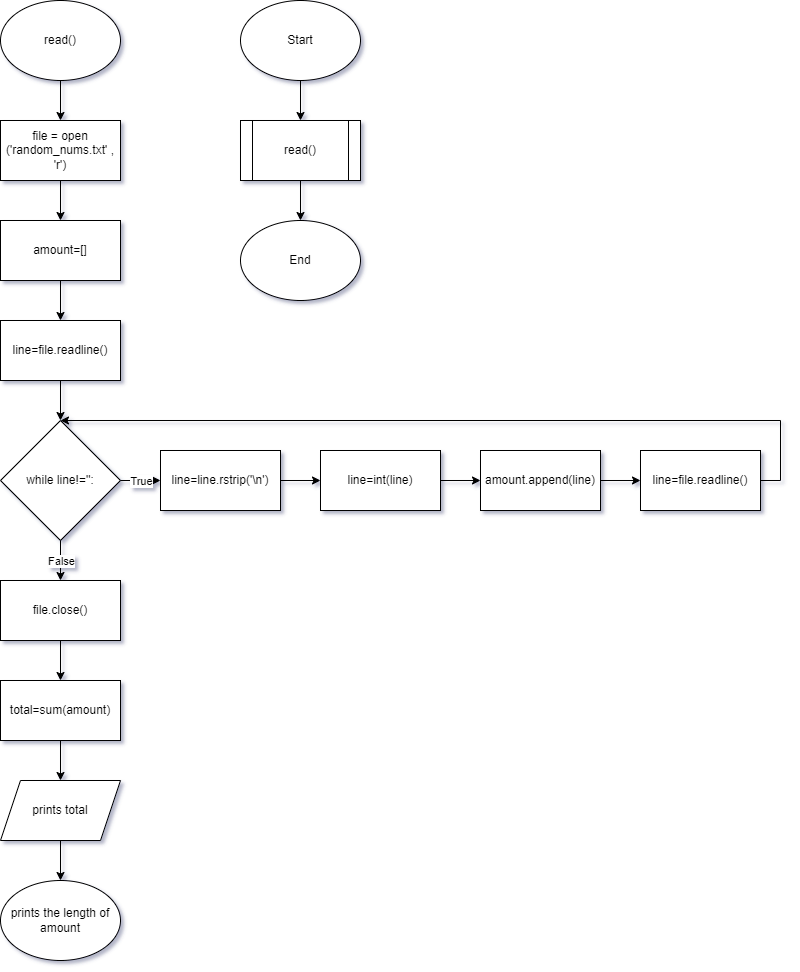

The diagram above was exported from draw.io. Its source (the exported page's mxGraphModel, read from the mxfile embedded in the PNG):
<mxGraphModel dx="1022" dy="649" grid="1" gridSize="10" guides="1" tooltips="1" connect="1" arrows="1" fold="1" page="1" pageScale="1" pageWidth="850" pageHeight="1100" math="0" shadow="0">
  <root>
    <mxCell id="0" />
    <mxCell id="1" parent="0" />
    <mxCell id="qOnjTfi0T6VjVF0t4uBN-3" value="" style="edgeStyle=orthogonalEdgeStyle;rounded=0;orthogonalLoop=1;jettySize=auto;html=1;" edge="1" parent="1" source="qOnjTfi0T6VjVF0t4uBN-1" target="qOnjTfi0T6VjVF0t4uBN-2">
      <mxGeometry relative="1" as="geometry" />
    </mxCell>
    <mxCell id="qOnjTfi0T6VjVF0t4uBN-1" value="Start" style="ellipse;whiteSpace=wrap;html=1;" vertex="1" parent="1">
      <mxGeometry x="360" width="120" height="80" as="geometry" />
    </mxCell>
    <mxCell id="qOnjTfi0T6VjVF0t4uBN-5" value="" style="edgeStyle=orthogonalEdgeStyle;rounded=0;orthogonalLoop=1;jettySize=auto;html=1;" edge="1" parent="1" source="qOnjTfi0T6VjVF0t4uBN-2" target="qOnjTfi0T6VjVF0t4uBN-4">
      <mxGeometry relative="1" as="geometry" />
    </mxCell>
    <mxCell id="qOnjTfi0T6VjVF0t4uBN-2" value="read()" style="shape=process;whiteSpace=wrap;html=1;backgroundOutline=1;" vertex="1" parent="1">
      <mxGeometry x="360" y="120" width="120" height="60" as="geometry" />
    </mxCell>
    <mxCell id="qOnjTfi0T6VjVF0t4uBN-4" value="End" style="ellipse;whiteSpace=wrap;html=1;" vertex="1" parent="1">
      <mxGeometry x="360" y="220" width="120" height="80" as="geometry" />
    </mxCell>
    <mxCell id="qOnjTfi0T6VjVF0t4uBN-8" value="" style="edgeStyle=orthogonalEdgeStyle;rounded=0;orthogonalLoop=1;jettySize=auto;html=1;" edge="1" parent="1" source="qOnjTfi0T6VjVF0t4uBN-6" target="qOnjTfi0T6VjVF0t4uBN-7">
      <mxGeometry relative="1" as="geometry" />
    </mxCell>
    <mxCell id="qOnjTfi0T6VjVF0t4uBN-6" value="read()" style="ellipse;whiteSpace=wrap;html=1;" vertex="1" parent="1">
      <mxGeometry x="120" width="120" height="80" as="geometry" />
    </mxCell>
    <mxCell id="qOnjTfi0T6VjVF0t4uBN-11" value="" style="edgeStyle=orthogonalEdgeStyle;rounded=0;orthogonalLoop=1;jettySize=auto;html=1;" edge="1" parent="1" source="qOnjTfi0T6VjVF0t4uBN-7" target="qOnjTfi0T6VjVF0t4uBN-9">
      <mxGeometry relative="1" as="geometry" />
    </mxCell>
    <mxCell id="qOnjTfi0T6VjVF0t4uBN-7" value="file = open ('random_nums.txt' , 'r')" style="rounded=0;whiteSpace=wrap;html=1;" vertex="1" parent="1">
      <mxGeometry x="120" y="120" width="120" height="60" as="geometry" />
    </mxCell>
    <mxCell id="qOnjTfi0T6VjVF0t4uBN-12" value="" style="edgeStyle=orthogonalEdgeStyle;rounded=0;orthogonalLoop=1;jettySize=auto;html=1;" edge="1" parent="1" source="qOnjTfi0T6VjVF0t4uBN-9" target="qOnjTfi0T6VjVF0t4uBN-10">
      <mxGeometry relative="1" as="geometry" />
    </mxCell>
    <mxCell id="qOnjTfi0T6VjVF0t4uBN-9" value="amount=[]" style="rounded=0;whiteSpace=wrap;html=1;" vertex="1" parent="1">
      <mxGeometry x="120" y="220" width="120" height="60" as="geometry" />
    </mxCell>
    <mxCell id="qOnjTfi0T6VjVF0t4uBN-15" value="" style="edgeStyle=orthogonalEdgeStyle;rounded=0;orthogonalLoop=1;jettySize=auto;html=1;" edge="1" parent="1" source="qOnjTfi0T6VjVF0t4uBN-10" target="qOnjTfi0T6VjVF0t4uBN-13">
      <mxGeometry relative="1" as="geometry" />
    </mxCell>
    <mxCell id="qOnjTfi0T6VjVF0t4uBN-10" value="line=file.readline()" style="rounded=0;whiteSpace=wrap;html=1;" vertex="1" parent="1">
      <mxGeometry x="120" y="320" width="120" height="60" as="geometry" />
    </mxCell>
    <mxCell id="qOnjTfi0T6VjVF0t4uBN-13" value="while line!='':" style="rhombus;whiteSpace=wrap;html=1;" vertex="1" parent="1">
      <mxGeometry x="120" y="420" width="120" height="120" as="geometry" />
    </mxCell>
    <mxCell id="qOnjTfi0T6VjVF0t4uBN-21" value="" style="edgeStyle=orthogonalEdgeStyle;rounded=0;orthogonalLoop=1;jettySize=auto;html=1;" edge="1" parent="1" source="qOnjTfi0T6VjVF0t4uBN-14" target="qOnjTfi0T6VjVF0t4uBN-18">
      <mxGeometry relative="1" as="geometry" />
    </mxCell>
    <mxCell id="qOnjTfi0T6VjVF0t4uBN-14" value="line=line.rstrip('\n')" style="rounded=0;whiteSpace=wrap;html=1;" vertex="1" parent="1">
      <mxGeometry x="280" y="450" width="120" height="60" as="geometry" />
    </mxCell>
    <mxCell id="qOnjTfi0T6VjVF0t4uBN-16" value="" style="endArrow=classic;html=1;rounded=0;exitX=1;exitY=0.5;exitDx=0;exitDy=0;entryX=0;entryY=0.5;entryDx=0;entryDy=0;" edge="1" parent="1" source="qOnjTfi0T6VjVF0t4uBN-13" target="qOnjTfi0T6VjVF0t4uBN-14">
      <mxGeometry relative="1" as="geometry">
        <mxPoint x="370" y="360" as="sourcePoint" />
        <mxPoint x="470" y="360" as="targetPoint" />
      </mxGeometry>
    </mxCell>
    <mxCell id="qOnjTfi0T6VjVF0t4uBN-17" value="True" style="edgeLabel;resizable=0;html=1;align=center;verticalAlign=middle;" connectable="0" vertex="1" parent="qOnjTfi0T6VjVF0t4uBN-16">
      <mxGeometry relative="1" as="geometry" />
    </mxCell>
    <mxCell id="qOnjTfi0T6VjVF0t4uBN-22" value="" style="edgeStyle=orthogonalEdgeStyle;rounded=0;orthogonalLoop=1;jettySize=auto;html=1;" edge="1" parent="1" source="qOnjTfi0T6VjVF0t4uBN-18" target="qOnjTfi0T6VjVF0t4uBN-19">
      <mxGeometry relative="1" as="geometry" />
    </mxCell>
    <mxCell id="qOnjTfi0T6VjVF0t4uBN-18" value="line=int(line)" style="rounded=0;whiteSpace=wrap;html=1;" vertex="1" parent="1">
      <mxGeometry x="440" y="450" width="120" height="60" as="geometry" />
    </mxCell>
    <mxCell id="qOnjTfi0T6VjVF0t4uBN-23" value="" style="edgeStyle=orthogonalEdgeStyle;rounded=0;orthogonalLoop=1;jettySize=auto;html=1;" edge="1" parent="1" source="qOnjTfi0T6VjVF0t4uBN-19" target="qOnjTfi0T6VjVF0t4uBN-20">
      <mxGeometry relative="1" as="geometry" />
    </mxCell>
    <mxCell id="qOnjTfi0T6VjVF0t4uBN-19" value="amount.append(line)" style="rounded=0;whiteSpace=wrap;html=1;" vertex="1" parent="1">
      <mxGeometry x="600" y="450" width="120" height="60" as="geometry" />
    </mxCell>
    <mxCell id="qOnjTfi0T6VjVF0t4uBN-24" style="edgeStyle=orthogonalEdgeStyle;rounded=0;orthogonalLoop=1;jettySize=auto;html=1;exitX=1;exitY=0.5;exitDx=0;exitDy=0;entryX=0.5;entryY=0;entryDx=0;entryDy=0;" edge="1" parent="1" source="qOnjTfi0T6VjVF0t4uBN-20" target="qOnjTfi0T6VjVF0t4uBN-13">
      <mxGeometry relative="1" as="geometry">
        <Array as="points">
          <mxPoint x="900" y="480" />
          <mxPoint x="900" y="420" />
        </Array>
      </mxGeometry>
    </mxCell>
    <mxCell id="qOnjTfi0T6VjVF0t4uBN-20" value="line=file.readline()" style="rounded=0;whiteSpace=wrap;html=1;" vertex="1" parent="1">
      <mxGeometry x="760" y="450" width="120" height="60" as="geometry" />
    </mxCell>
    <mxCell id="qOnjTfi0T6VjVF0t4uBN-29" value="" style="edgeStyle=orthogonalEdgeStyle;rounded=0;orthogonalLoop=1;jettySize=auto;html=1;" edge="1" parent="1" source="qOnjTfi0T6VjVF0t4uBN-25" target="qOnjTfi0T6VjVF0t4uBN-28">
      <mxGeometry relative="1" as="geometry" />
    </mxCell>
    <mxCell id="qOnjTfi0T6VjVF0t4uBN-25" value="file.close()" style="rounded=0;whiteSpace=wrap;html=1;" vertex="1" parent="1">
      <mxGeometry x="120" y="580" width="120" height="60" as="geometry" />
    </mxCell>
    <mxCell id="qOnjTfi0T6VjVF0t4uBN-26" value="" style="endArrow=classic;html=1;rounded=0;exitX=0.5;exitY=1;exitDx=0;exitDy=0;entryX=0.5;entryY=0;entryDx=0;entryDy=0;" edge="1" parent="1" source="qOnjTfi0T6VjVF0t4uBN-13" target="qOnjTfi0T6VjVF0t4uBN-25">
      <mxGeometry relative="1" as="geometry">
        <mxPoint x="400" y="360" as="sourcePoint" />
        <mxPoint x="500" y="360" as="targetPoint" />
      </mxGeometry>
    </mxCell>
    <mxCell id="qOnjTfi0T6VjVF0t4uBN-27" value="False" style="edgeLabel;resizable=0;html=1;align=center;verticalAlign=middle;" connectable="0" vertex="1" parent="qOnjTfi0T6VjVF0t4uBN-26">
      <mxGeometry relative="1" as="geometry" />
    </mxCell>
    <mxCell id="qOnjTfi0T6VjVF0t4uBN-32" value="" style="edgeStyle=orthogonalEdgeStyle;rounded=0;orthogonalLoop=1;jettySize=auto;html=1;" edge="1" parent="1" source="qOnjTfi0T6VjVF0t4uBN-28" target="qOnjTfi0T6VjVF0t4uBN-30">
      <mxGeometry relative="1" as="geometry" />
    </mxCell>
    <mxCell id="qOnjTfi0T6VjVF0t4uBN-28" value="total=sum(amount)" style="rounded=0;whiteSpace=wrap;html=1;" vertex="1" parent="1">
      <mxGeometry x="120" y="680" width="120" height="60" as="geometry" />
    </mxCell>
    <mxCell id="qOnjTfi0T6VjVF0t4uBN-33" value="" style="edgeStyle=orthogonalEdgeStyle;rounded=0;orthogonalLoop=1;jettySize=auto;html=1;" edge="1" parent="1" source="qOnjTfi0T6VjVF0t4uBN-30">
      <mxGeometry relative="1" as="geometry">
        <mxPoint x="180" y="880" as="targetPoint" />
      </mxGeometry>
    </mxCell>
    <mxCell id="qOnjTfi0T6VjVF0t4uBN-30" value="prints total" style="shape=parallelogram;perimeter=parallelogramPerimeter;whiteSpace=wrap;html=1;fixedSize=1;" vertex="1" parent="1">
      <mxGeometry x="120" y="780" width="120" height="60" as="geometry" />
    </mxCell>
    <mxCell id="qOnjTfi0T6VjVF0t4uBN-34" value="prints the length of amount" style="ellipse;whiteSpace=wrap;html=1;" vertex="1" parent="1">
      <mxGeometry x="120" y="880" width="120" height="80" as="geometry" />
    </mxCell>
  </root>
</mxGraphModel>